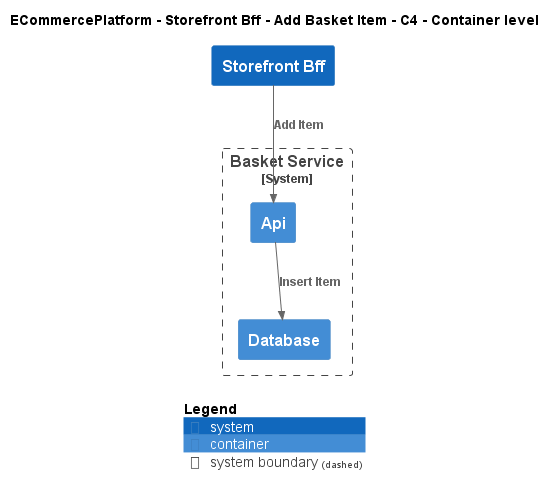

The diagram above was rendered by PlantUML. Its source (embedded in the PNG):
@startuml
!include ..\..\..\..\..\.c4s\C4_Container.puml

AddElementTag("c4interflow:lifecycle:new", $bgColor=green, $fontColor=#ffffff, $borderColor=green, $shadowing="False")
AddElementTag("c4interflow:lifecycle:changed", $bgColor=orange, $fontColor=#ffffff, $borderColor=orange, $shadowing="False")
AddElementTag("c4interflow:lifecycle:removed", $bgColor=red, $fontColor=#ffffff, $borderColor=red, $shadowing="False")

AddRelTag("c4interflow:lifecycle:new", $textColor=green, $lineColor=green)
AddRelTag("c4interflow:lifecycle:changed", $textColor=orange, $lineColor=orange)
AddRelTag("c4interflow:lifecycle:removed", $textColor=red, $lineColor=red)

SHOW_PERSON_PORTRAIT()
LAYOUT_TOP_DOWN()

skinparam linetype polyline

title ECommercePlatform - Storefront Bff - Add Basket Item - C4 - Container level

System(ECommercePlatform.SoftwareSystems.StorefrontBff, "Storefront Bff", "")

System_Boundary(ECommercePlatform.SoftwareSystems.BasketService, "Basket Service") {
    Container(ECommercePlatform.SoftwareSystems.BasketService.Containers.Api, "Api", "", "")
    Container(ECommercePlatform.SoftwareSystems.BasketService.Containers.Database, "Database", "", "")
}

Rel(ECommercePlatform.SoftwareSystems.StorefrontBff, ECommercePlatform.SoftwareSystems.BasketService.Containers.Api, "Add Item")
Rel(ECommercePlatform.SoftwareSystems.BasketService.Containers.Api, ECommercePlatform.SoftwareSystems.BasketService.Containers.Database, "Insert Item")


SHOW_LEGEND()
@enduml